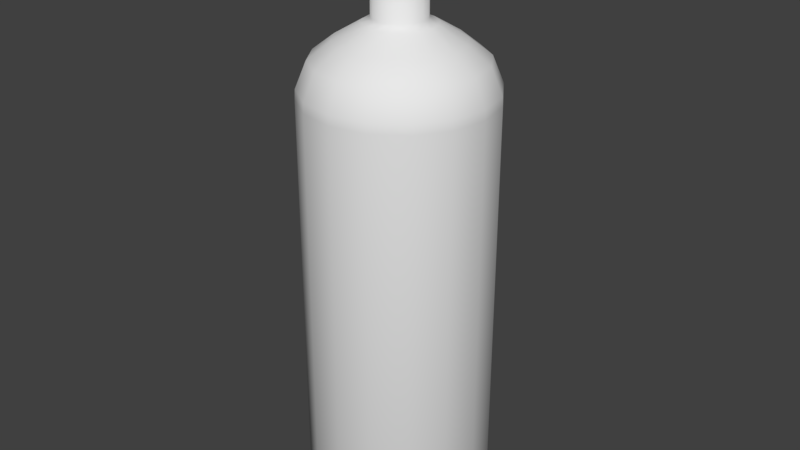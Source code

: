 # Source: WineBottle.blend  (saved by Blender 2.79.0; exported with 4.5.12 LTS)
import bpy
from mathutils import Matrix  # noqa: F401  (used for matrix-valued properties, if any)

bpy.ops.wm.read_factory_settings(use_empty=True)
scene = bpy.context.scene
scene.name = 'Scene'

# ---- collections
col_collection_1 = bpy.data.collections.new('Collection 1'); scene.collection.children.link(col_collection_1)

# ---- materials (node trees are filled in below, after node groups)
mat_glass = bpy.data.materials.new('Glass')
mat_glass.alpha_threshold = 0.0
mat_glass.use_transparent_shadow = False
mat_glass.roughness = 0.5
mat_material_001 = bpy.data.materials.new('Material.001')
mat_material_001.alpha_threshold = 0.0
mat_material_001.use_transparent_shadow = False
mat_material_001.diffuse_color = (0.08353, 0.08353, 0.08353, 1.0)
mat_material_001.roughness = 0.5

# ---- material node trees

# ---- world
world_world = bpy.data.worlds.new('World'); scene.world = world_world
world_world.color = (0.05088, 0.05088, 0.05088)
world_world.use_sun_shadow = False
world_world.sun_shadow_jitter_overblur = 0.0
world_world.cycles.sampling_method = 'MANUAL'

# ---- meshes
me_circle_009 = bpy.data.meshes.new('Circle.009')
me_circle_009.from_pydata([(-4.005e-08, 0.008812, 0.2112), (-0.003372, 0.008142, 0.2112), (-0.006231, 0.006231, 0.2112), (-0.008142, 0.003372, 0.2112), (-0.008812, 1.013e-08, 0.2112), (-0.008142, -0.003372, 0.2112), (-0.006231, -0.006231, 0.2112), (-0.003372, -0.008142, 0.2112), (-3.897e-08, -0.008812, 0.2112), (0.003372, -0.008142, 0.2112), (0.006231, -0.006231, 0.2112), (0.008142, -0.003372, 0.2112), (0.008812, 1.038e-08, 0.2112), (0.008142, 0.003372, 0.2112), (0.006231, 0.006231, 0.2112), (0.003372, 0.008142, 0.2112), (-4.026e-08, 1.023e-08, 0.2113)], [], [(2, 1, 16), (9, 8, 16), (0, 15, 16), (1, 0, 16), (8, 7, 16), (15, 14, 16), (7, 6, 16), (14, 13, 16), (6, 5, 16), (13, 12, 16), (5, 4, 16), (12, 11, 16), (4, 3, 16), (11, 10, 16), (3, 2, 16), (10, 9, 16)])
me_circle_009.polygons.foreach_set('use_smooth', [True] * 16)
me_circle_009.materials.append(mat_glass)
me_circle_009.use_remesh_preserve_volume = False
me_circle_009.use_remesh_preserve_attributes = False
me_circle_009.use_mirror_vertex_groups = False
me_circle_009.update()
me_circle_008 = bpy.data.meshes.new('Circle.008')
me_circle_008.from_pydata([(0.01383, 0.03338, 0.004905), (0.02555, 0.02555, 0.004905), (0.03338, 0.01383, 0.004905), (0.03613, 1.052e-08, 0.004905), (0.03338, -0.01383, 0.004905), (0.02555, -0.02555, 0.004905), (0.01383, -0.03338, 0.004905), (-4.126e-08, -0.03613, 0.004905), (-0.01383, -0.03338, 0.004905), (-0.02555, -0.02555, 0.004905), (-0.03338, -0.01383, 0.004905), (-0.03613, 8.601e-09, 0.004905), (-0.03338, 0.01383, 0.004905), (-0.02555, 0.02555, 0.004905), (-0.01383, 0.03338, 0.004905), (-3.736e-08, 0.03613, 0.004905), (-3.771e-08, 0.03278, 0.1944), (-0.01255, 0.03029, 0.1944), (-0.02318, 0.02318, 0.1944), (-0.03029, 0.01255, 0.1944), (-0.03278, 8.768e-09, 0.1944), (-0.03029, -0.01255, 0.1944), (-0.02318, -0.02318, 0.1944), (-0.01255, -0.03029, 0.1944), (-4.101e-08, -0.03278, 0.1944), (0.01254, -0.03029, 0.1944), (0.02318, -0.02318, 0.1944), (0.03029, -0.01255, 0.1944), (0.03278, 1.049e-08, 0.1944), (0.03029, 0.01255, 0.1944), (0.02318, 0.02318, 0.1944), (0.01254, 0.03029, 0.1944), (-3.826e-08, 0.02549, 0.2009), (-0.009756, 0.02355, 0.2009), (-0.01803, 0.01803, 0.2009), (-0.02355, 0.009756, 0.2009), (-0.02549, 9.183e-09, 0.2009), (-0.02355, -0.009756, 0.2009), (-0.01803, -0.01803, 0.2009), (-0.009756, -0.02355, 0.2009), (-4.101e-08, -0.02549, 0.2009), (0.009756, -0.02355, 0.2009), (0.01803, -0.01803, 0.2009), (0.02355, -0.009756, 0.2009), (0.02549, 1.051e-08, 0.2009), (0.02355, 0.009756, 0.2009), (0.01803, 0.01803, 0.2009), (0.009756, 0.02355, 0.2009), (-3.94e-08, 0.01585, 0.2075), (-0.006064, 0.01464, 0.2075), (-0.01121, 0.01121, 0.2075), (-0.01464, 0.006064, 0.2075), (-0.01585, 9.761e-09, 0.2075), (-0.01464, -0.006064, 0.2075), (-0.01121, -0.01121, 0.2075), (-0.006064, -0.01464, 0.2075), (-4.021e-08, -0.01585, 0.2075), (0.006064, -0.01464, 0.2075), (0.01121, -0.01121, 0.2075), (0.01464, -0.006064, 0.2075), (0.01585, 1.054e-08, 0.2075), (0.01464, 0.006064, 0.2075), (0.01121, 0.01121, 0.2075), (0.006064, 0.01464, 0.2075), (-4.005e-08, 0.008812, 0.2112), (-0.003372, 0.008142, 0.2112), (-0.006231, 0.006231, 0.2112), (-0.008142, 0.003372, 0.2112), (-0.008812, 1.013e-08, 0.2112), (-0.008142, -0.003372, 0.2112), (-0.006231, -0.006231, 0.2112), (-0.003372, -0.008142, 0.2112), (-3.897e-08, -0.008812, 0.2112), (0.003372, -0.008142, 0.2112), (0.006231, -0.006231, 0.2112), (0.008142, -0.003372, 0.2112), (0.008812, 1.038e-08, 0.2112), (0.008142, 0.003372, 0.2112), (0.006231, 0.006231, 0.2112), (0.003372, 0.008142, 0.2112), (-0.01413, -0.03412, 0.1844), (-4.069e-08, -0.03693, 0.1844), (-3.727e-08, 0.03693, 0.1844), (-0.01413, 0.03412, 0.1844), (0.01413, 0.03412, 0.1844), (0.01413, -0.03412, 0.1844), (-0.02611, 0.02611, 0.1844), (0.02611, -0.02611, 0.1844), (-0.03412, 0.01413, 0.1844), (0.03412, -0.01413, 0.1844), (-0.03693, 8.541e-09, 0.1844), (0.03693, 1.045e-08, 0.1844), (-0.03412, -0.01413, 0.1844), (0.03412, 0.01413, 0.1844), (-0.02611, -0.02611, 0.1844), (0.02611, 0.02611, 0.1844), (-4.026e-08, 1.023e-08, 0.2113), (-0.01413, -0.03412, 0.005375), (-3.728e-08, 0.03693, 0.005375), (0.01413, 0.03412, 0.005375), (-4.071e-08, -0.03693, 0.005375), (-0.01413, 0.03412, 0.005375), (0.01413, -0.03412, 0.005375), (-0.02611, 0.02611, 0.005375), (0.02611, -0.02611, 0.005375), (-0.03412, 0.01413, 0.005375), (0.03412, -0.01413, 0.005375), (-0.03693, 8.511e-09, 0.005375), (0.03693, 1.047e-08, 0.005375), (-0.03412, -0.01413, 0.005375), (0.03412, 0.01413, 0.005375), (-0.02611, -0.02611, 0.005375), (0.02611, 0.02611, 0.005375), (-4.066e-08, 1.113e-08, 0.004905)], [], [(99, 112, 1, 0), (97, 111, 9, 8), (112, 110, 2, 1), (111, 109, 10, 9), (110, 108, 3, 2), (109, 107, 11, 10), (108, 106, 4, 3), (107, 105, 12, 11), (106, 104, 5, 4), (105, 103, 13, 12), (104, 102, 6, 5), (103, 101, 14, 13), (102, 100, 7, 6), (98, 99, 0, 15), (101, 98, 15, 14), (100, 97, 8, 7), (90, 92, 21, 20), (91, 93, 29, 28), (92, 94, 22, 21), (93, 95, 30, 29), (94, 80, 23, 22), (95, 84, 31, 30), (80, 81, 24, 23), (82, 83, 17, 16), (84, 82, 16, 31), (81, 85, 25, 24), (83, 86, 18, 17), (85, 87, 26, 25), (86, 88, 19, 18), (87, 89, 27, 26), (88, 90, 20, 19), (89, 91, 28, 27), (24, 25, 41, 40), (17, 18, 34, 33), (25, 26, 42, 41), (18, 19, 35, 34), (26, 27, 43, 42), (19, 20, 36, 35), (27, 28, 44, 43), (20, 21, 37, 36), (28, 29, 45, 44), (21, 22, 38, 37), (29, 30, 46, 45), (22, 23, 39, 38), (30, 31, 47, 46), (23, 24, 40, 39), (16, 17, 33, 32), (31, 16, 32, 47), (45, 46, 62, 61), (38, 39, 55, 54), (46, 47, 63, 62), (39, 40, 56, 55), (32, 33, 49, 48), (47, 32, 48, 63), (40, 41, 57, 56), (33, 34, 50, 49), (41, 42, 58, 57), (34, 35, 51, 50), (42, 43, 59, 58), (35, 36, 52, 51), (43, 44, 60, 59), (36, 37, 53, 52), (44, 45, 61, 60), (37, 38, 54, 53), (51, 52, 68, 67), (59, 60, 76, 75), (52, 53, 69, 68), (60, 61, 77, 76), (53, 54, 70, 69), (61, 62, 78, 77), (54, 55, 71, 70), (62, 63, 79, 78), (55, 56, 72, 71), (48, 49, 65, 64), (63, 48, 64, 79), (56, 57, 73, 72), (49, 50, 66, 65), (57, 58, 74, 73), (50, 51, 67, 66), (58, 59, 75, 74), (66, 96, 65), (73, 96, 72), (64, 96, 79), (65, 96, 64), (72, 96, 71), (79, 96, 78), (71, 96, 70), (78, 96, 77), (70, 96, 69), (77, 96, 76), (69, 96, 68), (76, 96, 75), (68, 96, 67), (75, 96, 74), (67, 96, 66), (74, 96, 73), (84, 95, 112, 99), (80, 94, 111, 97), (95, 93, 110, 112), (94, 92, 109, 111), (93, 91, 108, 110), (92, 90, 107, 109), (91, 89, 106, 108), (90, 88, 105, 107), (89, 87, 104, 106), (88, 86, 103, 105), (87, 85, 102, 104), (86, 83, 101, 103), (85, 81, 100, 102), (82, 84, 99, 98), (83, 82, 98, 101), (81, 80, 97, 100), (4, 113, 3), (11, 113, 10), (3, 113, 2), (10, 113, 9), (2, 113, 1), (9, 113, 8), (1, 113, 0), (8, 113, 7), (15, 113, 14), (7, 113, 6), (0, 113, 15), (14, 113, 13), (13, 113, 12), (12, 113, 11), (5, 113, 4), (6, 113, 5)])
me_circle_008.polygons.foreach_set('use_smooth', [True] * 128)
me_circle_008.materials.append(mat_glass)
me_circle_008.use_remesh_preserve_volume = False
me_circle_008.use_remesh_preserve_attributes = False
me_circle_008.use_mirror_vertex_groups = False
me_circle_008.update()
me_circle_007 = bpy.data.meshes.new('Circle.007')
me_circle_007.from_pydata([(-0.006465, 0.006465, 0.2517), (-0.003499, 0.008447, 0.2517), (-0.008447, 0.003499, 0.2517), (-0.009143, 1.017e-08, 0.2517), (-0.008447, -0.003499, 0.2517), (-0.006465, -0.006465, 0.2517), (-0.003499, -0.008447, 0.2517), (-3.935e-08, -0.009143, 0.2517), (0.003499, -0.008447, 0.2517), (0.006465, -0.006465, 0.2517), (0.008447, -0.003499, 0.2517), (0.009142, 1.052e-08, 0.2517), (0.008447, 0.003499, 0.2517), (0.006465, 0.006465, 0.2517), (0.003499, 0.008447, 0.2517), (-4.013e-08, 0.009143, 0.2517), (-6.263e-08, -0.008812, 0.2515), (-0.003372, 0.008142, 0.2515), (-6.37e-08, 0.008812, 0.2515), (0.003372, -0.008142, 0.2515), (-0.006231, 0.006231, 0.2515), (0.006231, -0.006231, 0.2515), (-0.008142, 0.003372, 0.2515), (0.008142, -0.003372, 0.2515), (-0.008812, 1.013e-08, 0.2515), (0.008812, 1.038e-08, 0.2515), (-0.008142, -0.003372, 0.2515), (0.008142, 0.003372, 0.2515), (-0.006231, -0.006231, 0.2515), (0.006231, 0.006231, 0.2515), (-0.003372, -0.008142, 0.2515), (0.003372, 0.008142, 0.2515), (-6.418e-08, 1.016e-08, 0.2515), (-4.033e-08, 9.459e-09, 0.2517)], [], [(1, 17, 20, 0), (0, 20, 22, 2), (17, 1, 15, 18), (18, 15, 14, 31), (31, 14, 13, 29), (29, 13, 12, 27), (27, 12, 11, 25), (25, 11, 10, 23), (23, 10, 9, 21), (21, 9, 8, 19), (19, 8, 7, 16), (16, 7, 6, 30), (30, 6, 5, 28), (28, 5, 4, 26), (26, 4, 3, 24), (24, 3, 2, 22), (28, 32, 30), (21, 32, 23), (29, 32, 31), (22, 32, 24), (30, 32, 16), (23, 32, 25), (18, 32, 17), (24, 32, 26), (16, 32, 19), (31, 32, 18), (25, 32, 27), (17, 32, 20), (26, 32, 28), (19, 32, 21), (27, 32, 29), (20, 32, 22), (4, 33, 3), (11, 33, 10), (3, 33, 2), (10, 33, 9), (2, 33, 0), (9, 33, 8), (1, 33, 15), (0, 33, 1), (8, 33, 7), (15, 33, 14), (7, 33, 6), (14, 33, 13), (6, 33, 5), (13, 33, 12), (5, 33, 4), (12, 33, 11)])
me_circle_007.polygons.foreach_set('use_smooth', [True] * 48)
me_circle_007.materials.append(mat_material_001)
me_circle_007.use_remesh_preserve_volume = False
me_circle_007.use_remesh_preserve_attributes = False
me_circle_007.use_mirror_vertex_groups = False
me_circle_007.update()
me_circle_005 = bpy.data.meshes.new('Circle.005')
me_circle_005.from_pydata([(-3.691e-08, 0.0398, 0.1851), (-0.01523, 0.03677, 0.1851), (-0.02814, 0.02814, 0.1851), (-0.03677, 0.01523, 0.1851), (-0.0398, 8.433e-09, 0.1851), (-0.03677, -0.01523, 0.1851), (-0.02814, -0.02814, 0.1851), (-0.01523, -0.03677, 0.1851), (-4.292e-08, -0.0398, 0.1851), (0.01523, -0.03677, 0.1851), (0.02814, -0.02814, 0.1851), (0.03677, -0.01523, 0.1851), (0.0398, 1.065e-08, 0.1851), (0.03677, 0.01523, 0.1851), (0.02814, 0.02814, 0.1851), (0.01523, 0.03677, 0.1851), (-3.698e-08, 0.03917, 0.0), (-0.01499, 0.03618, 0.0), (-0.02769, 0.02769, 0.0), (-0.03618, 0.01499, 0.0), (-0.03917, 8.472e-09, 0.0), (-0.03618, -0.01499, 0.0), (-0.02769, -0.02769, 0.0), (-0.01499, -0.03618, 0.0), (-4.289e-08, -0.03917, 0.0), (0.01499, -0.03618, 0.0), (0.02769, -0.02769, 0.0), (0.03618, -0.01499, 0.0), (0.03917, 1.065e-08, 0.0), (0.03618, 0.01499, 0.0), (0.02769, 0.02769, 0.0), (0.01499, 0.03618, 0.0), (-3.741e-08, 0.03521, 0.1963), (-0.01347, 0.03253, 0.1963), (-0.0249, 0.0249, 0.1963), (-0.03253, 0.01347, 0.1963), (-0.03521, 8.704e-09, 0.1963), (-0.03253, -0.01347, 0.1963), (-0.0249, -0.0249, 0.1963), (-0.01347, -0.03253, 0.1963), (-4.272e-08, -0.03521, 0.1963), (0.01347, -0.03253, 0.1963), (0.0249, -0.0249, 0.1963), (0.03253, -0.01347, 0.1963), (0.03521, 1.066e-08, 0.1963), (0.03253, 0.01347, 0.1963), (0.0249, 0.0249, 0.1963), (0.01347, 0.03253, 0.1963), (-3.813e-08, 0.02608, 0.2034), (-0.009982, 0.0241, 0.2034), (-0.01844, 0.01844, 0.2034), (-0.0241, 0.009982, 0.2034), (-0.02608, 9.266e-09, 0.2034), (-0.0241, -0.009982, 0.2034), (-0.01844, -0.01844, 0.2034), (-0.009982, -0.0241, 0.2034), (-4.207e-08, -0.02608, 0.2034), (0.009982, -0.0241, 0.2034), (0.01844, -0.01844, 0.2034), (0.0241, -0.009982, 0.2034), (0.02608, 1.072e-08, 0.2034), (0.0241, 0.009982, 0.2034), (0.01844, 0.01844, 0.2034), (0.009982, 0.0241, 0.2034), (-3.929e-08, 0.01472, 0.2102), (-0.005635, 0.0136, 0.2102), (-0.01041, 0.01041, 0.2102), (-0.0136, 0.005635, 0.2102), (-0.01472, 9.788e-09, 0.2102), (-0.0136, -0.005635, 0.2102), (-0.01041, -0.01041, 0.2102), (-0.005635, -0.0136, 0.2102), (-4.151e-08, -0.01472, 0.2102), (0.005634, -0.0136, 0.2102), (0.01041, -0.01041, 0.2102), (0.0136, -0.005635, 0.2102), (0.01472, 1.061e-08, 0.2102), (0.0136, 0.005635, 0.2102), (0.01041, 0.01041, 0.2102), (0.005634, 0.0136, 0.2102), (-0.01027, 0.004254, 0.2119), (-0.01112, -4.458e-07, 0.2119), (-0.01027, -0.004255, 0.2119), (-0.007862, -0.007862, 0.2119), (-0.004255, -0.01027, 0.2119), (-4.972e-07, -0.01112, 0.2119), (0.004254, -0.01027, 0.2119), (-3.975e-08, 0.01101, 0.2405), (-0.004214, 0.01017, 0.2405), (-0.007786, 0.007786, 0.2405), (-0.01017, 0.004214, 0.2405), (-0.01101, 1e-08, 0.2405), (-0.01017, -0.004214, 0.2405), (-0.007786, -0.007786, 0.2405), (-0.004214, -0.01017, 0.2405), (-4.142e-08, -0.01101, 0.2405), (0.004214, -0.01017, 0.2405), (0.007786, -0.007786, 0.2405), (0.01017, -0.004214, 0.2405), (0.01101, 1.061e-08, 0.2405), (0.01017, 0.004214, 0.2405), (0.007786, 0.007786, 0.2405), (0.004214, 0.01017, 0.2405), (-3.964e-08, 0.01213, 0.2409), (-0.004644, 0.01121, 0.2409), (-0.008581, 0.008581, 0.2409), (-0.01121, 0.004644, 0.2409), (-0.01213, 9.951e-09, 0.2409), (-0.01121, -0.004644, 0.2409), (-0.008581, -0.00858, 0.2409), (-0.004644, -0.01121, 0.2409), (-4.148e-08, -0.01213, 0.2409), (0.004644, -0.01121, 0.2409), (0.00858, -0.00858, 0.2409), (0.01121, -0.004644, 0.2409), (0.01213, 1.063e-08, 0.2409), (0.01121, 0.004644, 0.2409), (0.00858, 0.008581, 0.2409), (0.004644, 0.01121, 0.2409), (-3.964e-08, 0.01213, 0.2482), (-0.004644, 0.01121, 0.2482), (-0.008581, 0.008581, 0.2482), (-0.01121, 0.004644, 0.2482), (-0.01213, 9.951e-09, 0.2482), (-0.01121, -0.004644, 0.2482), (-0.008581, -0.00858, 0.2482), (-0.004644, -0.01121, 0.2482), (-4.148e-08, -0.01213, 0.2482), (0.004644, -0.01121, 0.2482), (0.00858, -0.00858, 0.2482), (0.01121, -0.004644, 0.2482), (0.01213, 1.063e-08, 0.2482), (0.01121, 0.004644, 0.2482), (0.00858, 0.008581, 0.2482), (0.004644, 0.01121, 0.2482), (-3.975e-08, 0.01096, 0.2488), (-0.004195, 0.01013, 0.2488), (-0.00775, 0.00775, 0.2488), (-0.01013, 0.004194, 0.2488), (-0.01096, 1.002e-08, 0.2488), (-0.01013, -0.004194, 0.2488), (-0.00775, -0.00775, 0.2488), (-0.004195, -0.01013, 0.2488), (-4.141e-08, -0.01096, 0.2488), (0.004194, -0.01013, 0.2488), (0.00775, -0.00775, 0.2488), (0.01013, -0.004194, 0.2488), (0.01096, 1.063e-08, 0.2488), (0.01013, 0.004194, 0.2488), (0.00775, 0.00775, 0.2488), (0.004194, 0.01013, 0.2488), (-3.975e-08, 0.01096, 0.2516), (-0.004195, 0.01013, 0.2516), (-0.00775, 0.00775, 0.2516), (-0.01013, 0.004194, 0.2516), (-0.01096, 1.002e-08, 0.2516), (-0.01013, -0.004194, 0.2516), (-0.00775, -0.00775, 0.2516), (-0.004195, -0.01013, 0.2516), (-4.141e-08, -0.01096, 0.2516), (0.004194, -0.01013, 0.2516), (0.00775, -0.00775, 0.2516), (0.01013, -0.004194, 0.2516), (0.01096, 1.063e-08, 0.2516), (0.01013, 0.004194, 0.2516), (0.00775, 0.00775, 0.2516), (0.004194, 0.01013, 0.2516), (-0.01531, -0.03696, 0.1811), (-4.292e-08, -0.04, 0.1811), (-3.688e-08, 0.04, 0.1811), (-0.01531, 0.03696, 0.1811), (0.01531, 0.03696, 0.1811), (0.01531, -0.03696, 0.1811), (-0.02828, 0.02828, 0.1811), (0.02828, -0.02828, 0.1811), (-0.03696, 0.01531, 0.1811), (0.03696, -0.01531, 0.1811), (-0.04, 8.422e-09, 0.1811), (0.04, 1.065e-08, 0.1811), (-0.03696, -0.01531, 0.1811), (0.03696, 0.01531, 0.1811), (-0.02828, -0.02828, 0.1811), (0.02828, 0.02828, 0.1811), (0.01213, 1.063e-08, 0.2477), (0.01121, -0.004644, 0.2477), (-0.01121, -0.004644, 0.2477), (-0.01213, 9.951e-09, 0.2477), (0.01121, 0.004644, 0.2477), (-0.008581, -0.00858, 0.2477), (0.00858, 0.008581, 0.2477), (-0.004644, -0.01121, 0.2477), (0.004644, 0.01121, 0.2477), (-4.148e-08, -0.01213, 0.2477), (-0.004644, 0.01121, 0.2477), (-3.964e-08, 0.01213, 0.2477), (0.004644, -0.01121, 0.2477), (-0.008581, 0.008581, 0.2477), (0.00858, -0.00858, 0.2477), (-0.01121, 0.004644, 0.2477), (0.01121, -0.004644, 0.2416), (-0.01213, 9.951e-09, 0.2416), (-3.964e-08, 0.01213, 0.2416), (0.01213, 1.063e-08, 0.2416), (-0.01121, -0.004644, 0.2416), (0.01121, 0.004644, 0.2416), (-0.008581, -0.00858, 0.2416), (0.00858, 0.008581, 0.2416), (-0.004644, -0.01121, 0.2416), (0.004644, 0.01121, 0.2416), (-4.148e-08, -0.01213, 0.2416), (-0.004644, 0.01121, 0.2416), (0.004644, -0.01121, 0.2416), (-0.008581, 0.008581, 0.2416), (0.00858, -0.00858, 0.2416), (-0.01121, 0.004644, 0.2416), (-0.004195, -0.01013, 0.2494), (-0.00775, -0.00775, 0.2494), (0.004194, 0.01013, 0.2494), (0.00775, 0.00775, 0.2494), (-4.141e-08, -0.01096, 0.2494), (-0.004195, 0.01013, 0.2494), (-3.975e-08, 0.01096, 0.2494), (0.004194, -0.01013, 0.2494), (-0.00775, 0.00775, 0.2494), (0.00775, -0.00775, 0.2494), (-0.01013, 0.004194, 0.2494), (0.01013, -0.004194, 0.2494), (-0.01096, 1.002e-08, 0.2494), (0.01096, 1.063e-08, 0.2494), (-0.01013, -0.004194, 0.2494), (0.01013, 0.004194, 0.2494), (0.004217, -0.01018, 0.2399), (-4.142e-08, -0.01102, 0.2399), (-0.007793, 0.007793, 0.2399), (-0.004218, 0.01018, 0.2399), (0.007793, -0.007793, 0.2399), (-0.01018, 0.004218, 0.2399), (0.01018, -0.004217, 0.2399), (-0.01102, 1e-08, 0.2399), (0.01102, 1.061e-08, 0.2399), (-0.01018, -0.004217, 0.2399), (0.01018, 0.004218, 0.2399), (-0.007793, -0.007793, 0.2399), (0.007793, 0.007793, 0.2399), (-0.004218, -0.01018, 0.2399), (0.004217, 0.01018, 0.2399), (-3.975e-08, 0.01102, 0.2399), (-0.004226, 0.0102, 0.2119), (-4.955e-07, 0.01104, 0.2119), (-0.007808, 0.007807, 0.2119), (0.007807, -0.007808, 0.2119), (0.0102, -0.004226, 0.2119), (0.01104, -4.452e-07, 0.2119), (0.0102, 0.004225, 0.2119), (0.007807, 0.007807, 0.2119), (0.004225, 0.0102, 0.2119), (-0.01531, -0.03696, 0.001514), (-3.688e-08, 0.04, 0.001514), (0.01531, 0.03696, 0.001514), (-4.292e-08, -0.04, 0.001514), (-0.01531, 0.03696, 0.001514), (0.01531, -0.03696, 0.001514), (-0.02828, 0.02828, 0.001514), (0.02828, -0.02828, 0.001514), (-0.03696, 0.01531, 0.001514), (0.03696, -0.01531, 0.001514), (-0.04, 8.422e-09, 0.001514), (0.04, 1.065e-08, 0.001514), (-0.03696, -0.01531, 0.001514), (0.03696, 0.01531, 0.001514), (-0.02828, -0.02828, 0.001514), (0.02828, 0.02828, 0.001514), (-3.909e-08, 0.02283, 0.0002589), (-0.008737, 0.02109, 0.0002589), (-0.01614, 0.01614, 0.0002589), (-0.02109, 0.008737, 0.0002589), (-0.02283, 9.343e-09, 0.0002589), (-0.02109, -0.008737, 0.0002589), (-0.01614, -0.01614, 0.0002589), (-0.008737, -0.02109, 0.0002589), (-4.254e-08, -0.02283, 0.0002589), (0.008737, -0.02109, 0.0002589), (0.01614, -0.01614, 0.0002589), (0.02109, -0.008737, 0.0002589), (0.02283, 1.061e-08, 0.0002589), (0.02109, 0.008737, 0.0002589), (0.01614, 0.01614, 0.0002589), (0.008737, 0.02109, 0.0002589), (-3.962e-08, 0.01887, 0.00194), (-0.007223, 0.01744, 0.00194), (-0.01335, 0.01335, 0.00194), (-0.01744, 0.007223, 0.00194), (-0.01887, 9.614e-09, 0.00194), (-0.01744, -0.007223, 0.00194), (-0.01335, -0.01335, 0.00194), (-0.007223, -0.01744, 0.00194), (-4.247e-08, -0.01887, 0.00194), (0.007223, -0.01744, 0.00194), (0.01335, -0.01335, 0.00194), (0.01744, -0.007223, 0.00194), (0.01887, 1.066e-08, 0.00194), (0.01744, 0.007223, 0.00194), (0.01335, 0.01335, 0.00194), (0.007223, 0.01744, 0.00194), (-4.11e-08, 0.008691, 0.003901), (-0.003326, 0.00803, 0.003901), (-0.006146, 0.006146, 0.003901), (-0.00803, 0.003326, 0.003901), (-0.008691, 1.046e-08, 0.003901), (-0.00803, -0.003326, 0.003901), (-0.006146, -0.006146, 0.003901), (-0.003326, -0.00803, 0.003901), (-4.242e-08, -0.008691, 0.003901), (0.003326, -0.00803, 0.003901), (0.006145, -0.006146, 0.003901), (0.008029, -0.003326, 0.003901), (0.008691, 1.094e-08, 0.003901), (0.008029, 0.003326, 0.003901), (0.006145, 0.006146, 0.003901), (0.003326, 0.00803, 0.003901), (-4.17e-08, 1.126e-08, 0.004188), (0.01829, 0.01829, 0.0), (-0.01829, -0.01829, 0.0), (0.0239, 0.009901, 0.0), (-0.0239, -0.009901, 0.0), (0.02587, 1.062e-08, 0.0), (-0.02587, 9.18e-09, 0.0), (0.0239, -0.009901, 0.0), (-0.0239, 0.009901, 0.0), (0.01829, -0.01829, 0.0), (-0.01829, 0.01829, 0.0), (-0.009901, 0.0239, 0.0), (0.009901, -0.0239, 0.0), (-4.26e-08, -0.02587, 0.0), (-3.87e-08, 0.02587, 0.0), (0.009901, 0.0239, 0.0), (-0.009901, -0.0239, 0.0), (-3.736e-08, 0.03613, 0.004905), (-0.01383, 0.03338, 0.004905), (-0.02555, 0.02555, 0.004905), (-0.03338, 0.01383, 0.004905), (-0.03613, 8.601e-09, 0.004905), (-0.03338, -0.01383, 0.004905), (-0.02555, -0.02555, 0.004905), (-0.01383, -0.03338, 0.004905), (-4.126e-08, -0.03613, 0.004905), (0.01383, -0.03338, 0.004905), (0.02555, -0.02555, 0.004905), (0.03338, -0.01383, 0.004905), (0.03613, 1.052e-08, 0.004905), (0.03338, 0.01383, 0.004905), (0.02555, 0.02555, 0.004905), (0.01383, 0.03338, 0.004905), (-3.771e-08, 0.03278, 0.1944), (-0.01255, 0.03029, 0.1944), (-0.02318, 0.02318, 0.1944), (-0.03029, 0.01255, 0.1944), (-0.03278, 8.768e-09, 0.1944), (-0.03029, -0.01255, 0.1944), (-0.02318, -0.02318, 0.1944), (-0.01255, -0.03029, 0.1944), (-4.101e-08, -0.03278, 0.1944), (0.01254, -0.03029, 0.1944), (0.02318, -0.02318, 0.1944), (0.03029, -0.01255, 0.1944), (0.03278, 1.049e-08, 0.1944), (0.03029, 0.01255, 0.1944), (0.02318, 0.02318, 0.1944), (0.01254, 0.03029, 0.1944), (-3.826e-08, 0.02549, 0.2009), (-0.009756, 0.02355, 0.2009), (-0.01803, 0.01803, 0.2009), (-0.02355, 0.009756, 0.2009), (-0.02549, 9.183e-09, 0.2009), (-0.02355, -0.009756, 0.2009), (-0.01803, -0.01803, 0.2009), (-0.009756, -0.02355, 0.2009), (-4.101e-08, -0.02549, 0.2009), (0.009756, -0.02355, 0.2009), (0.01803, -0.01803, 0.2009), (0.02355, -0.009756, 0.2009), (0.02549, 1.051e-08, 0.2009), (0.02355, 0.009756, 0.2009), (0.01803, 0.01803, 0.2009), (0.009756, 0.02355, 0.2009), (-3.94e-08, 0.01585, 0.2075), (-0.006064, 0.01464, 0.2075), (-0.01121, 0.01121, 0.2075), (-0.01464, 0.006064, 0.2075), (-0.01585, 9.761e-09, 0.2075), (-0.01464, -0.006064, 0.2075), (-0.01121, -0.01121, 0.2075), (-0.006064, -0.01464, 0.2075), (-4.021e-08, -0.01585, 0.2075), (0.006064, -0.01464, 0.2075), (0.01121, -0.01121, 0.2075), (0.01464, -0.006064, 0.2075), (0.01585, 1.054e-08, 0.2075), (0.01464, 0.006064, 0.2075), (0.01121, 0.01121, 0.2075), (0.006064, 0.01464, 0.2075), (-3.908e-08, 0.01193, 0.2098), (-0.004566, 0.01102, 0.2098), (-0.008437, 0.008437, 0.2098), (-0.01102, 0.004566, 0.2098), (-0.01193, 9.983e-09, 0.2098), (-0.01102, -0.004566, 0.2098), (-0.008437, -0.008437, 0.2098), (-0.004566, -0.01102, 0.2098), (-3.849e-08, -0.01193, 0.2098), (0.004566, -0.01102, 0.2098), (0.008437, -0.008437, 0.2098), (0.01102, -0.004566, 0.2098), (0.01193, 1.047e-08, 0.2098), (0.01102, 0.004566, 0.2098), (0.008437, 0.008437, 0.2098), (0.004566, 0.01102, 0.2098), (-0.01413, -0.03412, 0.1844), (-4.069e-08, -0.03693, 0.1844), (-3.727e-08, 0.03693, 0.1844), (-0.01413, 0.03412, 0.1844), (0.01413, 0.03412, 0.1844), (0.01413, -0.03412, 0.1844), (-0.02611, 0.02611, 0.1844), (0.02611, -0.02611, 0.1844), (-0.03412, 0.01413, 0.1844), (0.03412, -0.01413, 0.1844), (-0.03693, 8.541e-09, 0.1844), (0.03693, 1.045e-08, 0.1844), (-0.03412, -0.01413, 0.1844), (0.03412, 0.01413, 0.1844), (-0.02611, -0.02611, 0.1844), (0.02611, 0.02611, 0.1844), (-3.897e-08, -0.008812, 0.2112), (-0.003372, 0.008142, 0.2112), (-4.005e-08, 0.008812, 0.2112), (0.003372, -0.008142, 0.2112), (-0.006231, 0.006231, 0.2112), (0.006231, -0.006231, 0.2112), (-0.008142, 0.003372, 0.2112), (0.008142, -0.003372, 0.2112), (-0.008812, 1.013e-08, 0.2112), (0.008812, 1.038e-08, 0.2112), (-0.008142, -0.003372, 0.2112), (0.008142, 0.003372, 0.2112), (-0.006231, -0.006231, 0.2112), (0.006231, 0.006231, 0.2112), (-0.003372, -0.008142, 0.2112), (0.003372, 0.008142, 0.2112), (-0.01413, -0.03412, 0.005375), (-3.728e-08, 0.03693, 0.005375), (0.01413, 0.03412, 0.005375), (-4.071e-08, -0.03693, 0.005375), (-0.01413, 0.03412, 0.005375), (0.01413, -0.03412, 0.005375), (-0.02611, 0.02611, 0.005375), (0.02611, -0.02611, 0.005375), (-0.03412, 0.01413, 0.005375), (0.03412, -0.01413, 0.005375), (-0.03693, 8.511e-09, 0.005375), (0.03693, 1.047e-08, 0.005375), (-0.03412, -0.01413, 0.005375), (0.03412, 0.01413, 0.005375), (-0.02611, -0.02611, 0.005375), (0.02611, 0.02611, 0.005375), (-4.066e-08, 1.113e-08, 0.004905), (-0.006465, 0.006465, 0.2517), (-0.003499, 0.008447, 0.2517), (-0.008447, 0.003499, 0.2517), (-0.009143, 1.017e-08, 0.2517), (-0.008447, -0.003499, 0.2517), (-0.006465, -0.006465, 0.2517), (-0.003499, -0.008447, 0.2517), (-3.935e-08, -0.009143, 0.2517), (0.003499, -0.008447, 0.2517), (0.006465, -0.006465, 0.2517), (0.008447, -0.003499, 0.2517), (0.009142, 1.052e-08, 0.2517), (0.008447, 0.003499, 0.2517), (0.006465, 0.006465, 0.2517), (0.003499, 0.008447, 0.2517), (-4.013e-08, 0.009143, 0.2517), (-0.007515, 0.007515, 0.2517), (-0.004067, 0.009818, 0.2517), (-0.009818, 0.004067, 0.2517), (-0.01063, 1.004e-08, 0.2517), (-0.009818, -0.004067, 0.2517), (-0.007515, -0.007515, 0.2517), (-0.004067, -0.009818, 0.2517), (-4.118e-08, -0.01063, 0.2517), (0.004067, -0.009818, 0.2517), (0.007515, -0.007515, 0.2517), (0.009818, -0.004067, 0.2517), (0.01063, 1.062e-08, 0.2517), (0.009818, 0.004067, 0.2517), (0.007515, 0.007515, 0.2517), (0.004067, 0.009818, 0.2517), (-3.981e-08, 0.01063, 0.2517), (-6.263e-08, -0.008812, 0.2515), (-0.003372, 0.008142, 0.2515), (-6.37e-08, 0.008812, 0.2515), (0.003372, -0.008142, 0.2515), (-0.006231, 0.006231, 0.2515), (0.006231, -0.006231, 0.2515), (-0.008142, 0.003372, 0.2515), (0.008142, -0.003372, 0.2515), (-0.008812, 1.013e-08, 0.2515), (0.008812, 1.038e-08, 0.2515), (-0.008142, -0.003372, 0.2515), (0.008142, 0.003372, 0.2515), (-0.006231, -0.006231, 0.2515), (0.006231, 0.006231, 0.2515), (-0.003372, -0.008142, 0.2515), (0.003372, 0.008142, 0.2515)], [], [(259, 256, 23, 24), (260, 257, 16, 17), (257, 258, 31, 16), (261, 259, 24, 25), (262, 260, 17, 18), (263, 261, 25, 26), (264, 262, 18, 19), (265, 263, 26, 27), (266, 264, 19, 20), (267, 265, 27, 28), (268, 266, 20, 21), (269, 267, 28, 29), (270, 268, 21, 22), (271, 269, 29, 30), (256, 270, 22, 23), (258, 271, 30, 31), (334, 335, 287, 272), (4, 5, 37, 36), (12, 13, 45, 44), (5, 6, 38, 37), (13, 14, 46, 45), (6, 7, 39, 38), (14, 15, 47, 46), (7, 8, 40, 39), (0, 1, 33, 32), (15, 0, 32, 47), (8, 9, 41, 40), (1, 2, 34, 33), (9, 10, 42, 41), (2, 3, 35, 34), (10, 11, 43, 42), (3, 4, 36, 35), (11, 12, 44, 43), (40, 41, 57, 56), (33, 34, 50, 49), (41, 42, 58, 57), (34, 35, 51, 50), (42, 43, 59, 58), (35, 36, 52, 51), (43, 44, 60, 59), (36, 37, 53, 52), (44, 45, 61, 60), (37, 38, 54, 53), (45, 46, 62, 61), (38, 39, 55, 54), (46, 47, 63, 62), (39, 40, 56, 55), (32, 33, 49, 48), (47, 32, 48, 63), (61, 62, 78, 77), (54, 55, 71, 70), (62, 63, 79, 78), (55, 56, 72, 71), (48, 49, 65, 64), (63, 48, 64, 79), (56, 57, 73, 72), (49, 50, 66, 65), (57, 58, 74, 73), (50, 51, 67, 66), (58, 59, 75, 74), (51, 52, 68, 67), (59, 60, 76, 75), (52, 53, 69, 68), (60, 61, 77, 76), (53, 54, 70, 69), (67, 68, 81, 80), (75, 76, 252, 251), (68, 69, 82, 81), (76, 77, 253, 252), (69, 70, 83, 82), (77, 78, 254, 253), (70, 71, 84, 83), (78, 79, 255, 254), (71, 72, 85, 84), (64, 65, 247, 248), (79, 64, 248, 255), (72, 73, 86, 85), (65, 66, 249, 247), (73, 74, 250, 86), (66, 67, 80, 249), (74, 75, 251, 250), (232, 231, 96, 95), (234, 233, 89, 88), (231, 235, 97, 96), (233, 236, 90, 89), (235, 237, 98, 97), (236, 238, 91, 90), (237, 239, 99, 98), (238, 240, 92, 91), (239, 241, 100, 99), (240, 242, 93, 92), (241, 243, 101, 100), (242, 244, 94, 93), (243, 245, 102, 101), (244, 232, 95, 94), (246, 234, 88, 87), (245, 246, 87, 102), (100, 101, 117, 116), (93, 94, 110, 109), (101, 102, 118, 117), (94, 95, 111, 110), (87, 88, 104, 103), (102, 87, 103, 118), (95, 96, 112, 111), (88, 89, 105, 104), (96, 97, 113, 112), (89, 90, 106, 105), (97, 98, 114, 113), (90, 91, 107, 106), (98, 99, 115, 114), (91, 92, 108, 107), (99, 100, 116, 115), (92, 93, 109, 108), (184, 183, 131, 130), (186, 185, 124, 123), (183, 187, 132, 131), (185, 188, 125, 124), (187, 189, 133, 132), (188, 190, 126, 125), (189, 191, 134, 133), (190, 192, 127, 126), (194, 193, 120, 119), (191, 194, 119, 134), (192, 195, 128, 127), (193, 196, 121, 120), (195, 197, 129, 128), (196, 198, 122, 121), (197, 184, 130, 129), (198, 186, 123, 122), (120, 121, 137, 136), (128, 129, 145, 144), (121, 122, 138, 137), (129, 130, 146, 145), (122, 123, 139, 138), (130, 131, 147, 146), (123, 124, 140, 139), (131, 132, 148, 147), (124, 125, 141, 140), (132, 133, 149, 148), (125, 126, 142, 141), (133, 134, 150, 149), (126, 127, 143, 142), (119, 120, 136, 135), (134, 119, 135, 150), (127, 128, 144, 143), (216, 215, 158, 157), (218, 217, 166, 165), (215, 219, 159, 158), (221, 220, 152, 151), (217, 221, 151, 166), (219, 222, 160, 159), (220, 223, 153, 152), (222, 224, 161, 160), (223, 225, 154, 153), (224, 226, 162, 161), (225, 227, 155, 154), (226, 228, 163, 162), (227, 229, 156, 155), (228, 230, 164, 163), (229, 216, 157, 156), (230, 218, 165, 164), (15, 14, 182, 171), (7, 6, 181, 167), (14, 13, 180, 182), (6, 5, 179, 181), (13, 12, 178, 180), (5, 4, 177, 179), (12, 11, 176, 178), (4, 3, 175, 177), (11, 10, 174, 176), (3, 2, 173, 175), (10, 9, 172, 174), (2, 1, 170, 173), (9, 8, 168, 172), (0, 15, 171, 169), (1, 0, 169, 170), (8, 7, 167, 168), (214, 200, 186, 198), (213, 199, 184, 197), (212, 214, 198, 196), (211, 213, 197, 195), (210, 212, 196, 193), (209, 211, 195, 192), (208, 201, 194, 191), (201, 210, 193, 194), (207, 209, 192, 190), (206, 208, 191, 189), (205, 207, 190, 188), (204, 206, 189, 187), (203, 205, 188, 185), (202, 204, 187, 183), (200, 203, 185, 186), (199, 202, 183, 184), (114, 115, 202, 199), (107, 108, 203, 200), (115, 116, 204, 202), (108, 109, 205, 203), (116, 117, 206, 204), (109, 110, 207, 205), (117, 118, 208, 206), (110, 111, 209, 207), (103, 104, 210, 201), (118, 103, 201, 208), (111, 112, 211, 209), (104, 105, 212, 210), (112, 113, 213, 211), (105, 106, 214, 212), (113, 114, 199, 213), (106, 107, 200, 214), (148, 149, 218, 230), (140, 141, 216, 229), (147, 148, 230, 228), (139, 140, 229, 227), (146, 147, 228, 226), (138, 139, 227, 225), (145, 146, 226, 224), (137, 138, 225, 223), (144, 145, 224, 222), (136, 137, 223, 220), (143, 144, 222, 219), (150, 135, 221, 217), (135, 136, 220, 221), (142, 143, 219, 215), (149, 150, 217, 218), (141, 142, 215, 216), (255, 248, 246, 245), (248, 247, 234, 246), (84, 85, 232, 244), (254, 255, 245, 243), (83, 84, 244, 242), (253, 254, 243, 241), (82, 83, 242, 240), (252, 253, 241, 239), (81, 82, 240, 238), (251, 252, 239, 237), (80, 81, 238, 236), (250, 251, 237, 235), (249, 80, 236, 233), (86, 250, 235, 231), (247, 249, 233, 234), (85, 86, 231, 232), (171, 182, 271, 258), (167, 181, 270, 256), (182, 180, 269, 271), (181, 179, 268, 270), (180, 178, 267, 269), (179, 177, 266, 268), (178, 176, 265, 267), (177, 175, 264, 266), (176, 174, 263, 265), (175, 173, 262, 264), (174, 172, 261, 263), (173, 170, 260, 262), (172, 168, 259, 261), (169, 171, 258, 257), (170, 169, 257, 260), (168, 167, 256, 259), (277, 276, 292, 293), (332, 333, 280, 281), (330, 331, 273, 274), (329, 332, 281, 282), (328, 330, 274, 275), (327, 329, 282, 283), (326, 328, 275, 276), (325, 327, 283, 284), (324, 326, 276, 277), (323, 325, 284, 285), (322, 324, 277, 278), (321, 323, 285, 286), (336, 322, 278, 279), (335, 321, 286, 287), (333, 336, 279, 280), (331, 334, 272, 273), (298, 297, 313, 314), (285, 284, 300, 301), (278, 277, 293, 294), (286, 285, 301, 302), (279, 278, 294, 295), (287, 286, 302, 303), (280, 279, 295, 296), (273, 272, 288, 289), (272, 287, 303, 288), (281, 280, 296, 297), (274, 273, 289, 290), (282, 281, 297, 298), (275, 274, 290, 291), (283, 282, 298, 299), (276, 275, 291, 292), (284, 283, 299, 300), (319, 318, 320), (291, 290, 306, 307), (299, 298, 314, 315), (292, 291, 307, 308), (300, 299, 315, 316), (293, 292, 308, 309), (301, 300, 316, 317), (294, 293, 309, 310), (302, 301, 317, 318), (295, 294, 310, 311), (303, 302, 318, 319), (296, 295, 311, 312), (289, 288, 304, 305), (288, 303, 319, 304), (297, 296, 312, 313), (290, 289, 305, 306), (18, 17, 331, 330), (312, 311, 320), (305, 304, 320), (304, 319, 320), (313, 312, 320), (306, 305, 320), (314, 313, 320), (307, 306, 320), (315, 314, 320), (308, 307, 320), (316, 315, 320), (309, 308, 320), (317, 316, 320), (310, 309, 320), (318, 317, 320), (311, 310, 320), (26, 25, 332, 329), (19, 18, 330, 328), (27, 26, 329, 327), (20, 19, 328, 326), (28, 27, 327, 325), (21, 20, 326, 324), (29, 28, 325, 323), (22, 21, 324, 322), (30, 29, 323, 321), (23, 22, 322, 336), (31, 30, 321, 335), (24, 23, 336, 333), (17, 16, 334, 331), (25, 24, 333, 332), (16, 31, 335, 334), (452, 345, 344, 449), (453, 338, 337, 450), (450, 337, 352, 451), (454, 346, 345, 452), (455, 339, 338, 453), (456, 347, 346, 454), (457, 340, 339, 455), (458, 348, 347, 456), (459, 341, 340, 457), (460, 349, 348, 458), (461, 342, 341, 459), (462, 350, 349, 460), (463, 343, 342, 461), (464, 351, 350, 462), (449, 344, 343, 463), (451, 352, 351, 464), (427, 357, 358, 429), (428, 365, 366, 430), (429, 358, 359, 431), (430, 366, 367, 432), (431, 359, 360, 417), (432, 367, 368, 421), (417, 360, 361, 418), (419, 353, 354, 420), (421, 368, 353, 419), (418, 361, 362, 422), (420, 354, 355, 423), (422, 362, 363, 424), (423, 355, 356, 425), (424, 363, 364, 426), (425, 356, 357, 427), (426, 364, 365, 428), (361, 377, 378, 362), (354, 370, 371, 355), (362, 378, 379, 363), (355, 371, 372, 356), (363, 379, 380, 364), (356, 372, 373, 357), (364, 380, 381, 365), (357, 373, 374, 358), (365, 381, 382, 366), (358, 374, 375, 359), (366, 382, 383, 367), (359, 375, 376, 360), (367, 383, 384, 368), (360, 376, 377, 361), (353, 369, 370, 354), (368, 384, 369, 353), (382, 398, 399, 383), (375, 391, 392, 376), (383, 399, 400, 384), (376, 392, 393, 377), (369, 385, 386, 370), (384, 400, 385, 369), (377, 393, 394, 378), (370, 386, 387, 371), (378, 394, 395, 379), (371, 387, 388, 372), (379, 395, 396, 380), (372, 388, 389, 373), (380, 396, 397, 381), (373, 389, 390, 374), (381, 397, 398, 382), (374, 390, 391, 375), (388, 404, 405, 389), (396, 412, 413, 397), (389, 405, 406, 390), (397, 413, 414, 398), (390, 406, 407, 391), (398, 414, 415, 399), (391, 407, 408, 392), (399, 415, 416, 400), (392, 408, 409, 393), (385, 401, 402, 386), (400, 416, 401, 385), (393, 409, 410, 394), (386, 402, 403, 387), (394, 410, 411, 395), (387, 403, 404, 388), (395, 411, 412, 396), (434, 435, 500, 499), (409, 433, 436, 410), (402, 434, 437, 403), (410, 436, 438, 411), (403, 437, 439, 404), (411, 438, 440, 412), (404, 439, 441, 405), (412, 440, 442, 413), (405, 441, 443, 406), (413, 442, 444, 414), (406, 443, 445, 407), (414, 444, 446, 415), (407, 445, 447, 408), (415, 446, 448, 416), (408, 447, 433, 409), (401, 435, 434, 402), (416, 448, 435, 401), (421, 451, 464, 432), (417, 449, 463, 431), (432, 464, 462, 430), (431, 463, 461, 429), (430, 462, 460, 428), (429, 461, 459, 427), (428, 460, 458, 426), (427, 459, 457, 425), (426, 458, 456, 424), (425, 457, 455, 423), (424, 456, 454, 422), (423, 455, 453, 420), (422, 454, 452, 418), (419, 450, 451, 421), (420, 453, 450, 419), (418, 452, 449, 417), (348, 349, 465), (341, 342, 465), (349, 350, 465), (342, 343, 465), (350, 351, 465), (343, 344, 465), (351, 352, 465), (344, 345, 465), (337, 338, 465), (345, 346, 465), (352, 337, 465), (338, 339, 465), (339, 340, 465), (340, 341, 465), (347, 348, 465), (346, 347, 465), (467, 466, 502, 499), (466, 468, 504, 502), (485, 484, 154, 155), (486, 485, 155, 156), (487, 486, 156, 157), (488, 487, 157, 158), (489, 488, 158, 159), (490, 489, 159, 160), (491, 490, 160, 161), (492, 491, 161, 162), (493, 492, 162, 163), (494, 493, 163, 164), (495, 494, 164, 165), (496, 495, 165, 166), (497, 496, 166, 151), (483, 497, 151, 152), (499, 500, 481, 467), (500, 513, 480, 481), (513, 511, 479, 480), (511, 509, 478, 479), (509, 507, 477, 478), (507, 505, 476, 477), (505, 503, 475, 476), (503, 501, 474, 475), (501, 498, 473, 474), (498, 512, 472, 473), (512, 510, 471, 472), (510, 508, 470, 471), (508, 506, 469, 470), (506, 504, 468, 469), (482, 484, 468, 466), (483, 482, 466, 467), (152, 153, 482, 483), (153, 154, 484, 482), (467, 481, 497, 483), (481, 480, 496, 497), (480, 479, 495, 496), (479, 478, 494, 495), (478, 477, 493, 494), (477, 476, 492, 493), (476, 475, 491, 492), (475, 474, 490, 491), (474, 473, 489, 490), (473, 472, 488, 489), (472, 471, 487, 488), (471, 470, 486, 487), (470, 469, 485, 486), (469, 468, 484, 485), (443, 441, 506, 508), (436, 433, 498, 501), (435, 448, 513, 500), (444, 442, 507, 509), (437, 434, 499, 502), (445, 443, 508, 510), (438, 436, 501, 503), (446, 444, 509, 511), (439, 437, 502, 504), (447, 445, 510, 512), (440, 438, 503, 505), (448, 446, 511, 513), (441, 439, 504, 506), (433, 447, 512, 498), (442, 440, 505, 507)])
me_circle_005.polygons.foreach_set('use_smooth', [True] * 528)
me_circle_005.materials.append(mat_glass)
me_circle_005.use_remesh_preserve_volume = False
me_circle_005.use_remesh_preserve_attributes = False
me_circle_005.use_mirror_vertex_groups = False
me_circle_005.update()

# ---- objects
ob_exit = bpy.data.objects.new('Exit', me_circle_009)
ob_liquid = bpy.data.objects.new('Liquid', me_circle_008)
ob_ucx_exit_01 = bpy.data.objects.new('UCX_Exit_01', me_circle_007)
ob_container = bpy.data.objects.new('Container', me_circle_005)

# ---- transforms, parenting, visibility, modifiers, constraints
ob_exit.location = (0.0, 0.0, 0.0)
ob_exit.show_transparent = True
ob_exit.lineart.crease_threshold = 0.0
ob_liquid.location = (0.0, 0.0, 0.0)
ob_liquid.show_transparent = True
ob_liquid.lineart.crease_threshold = 0.0
ob_ucx_exit_01.location = (0.0, 0.0, 0.0)
ob_ucx_exit_01.show_transparent = True
ob_ucx_exit_01.lineart.crease_threshold = 0.0
ob_container.location = (0.0, 0.0, 0.0)
ob_container.show_transparent = True
ob_container.lineart.crease_threshold = 0.0

# ---- collection membership
col_collection_1.objects.link(ob_exit)
col_collection_1.objects.link(ob_liquid)
col_collection_1.objects.link(ob_ucx_exit_01)
col_collection_1.objects.link(ob_container)

# ---- scene / render settings (as saved in the file)
scene.frame_start = 1; scene.frame_end = 250; scene.frame_set(1)
scene.render.engine = 'BLENDER_EEVEE_NEXT'
scene.render.resolution_percentage = 50
scene.render.dither_intensity = 0.0
scene.cycles.use_denoising = False
scene.cycles.samples = 128
scene.cycles.sampling_pattern = 'TABULATED_SOBOL'
scene.cycles.use_adaptive_sampling = False
scene.cycles.use_light_tree = False
scene.cycles.blur_glossy = 0.0
scene.cycles.sample_clamp_indirect = 0.0
scene.view_settings.view_transform = 'Standard'
bpy.context.view_layer.update()

# ---- added for rendering (the .blend has no active camera and no usable light): camera, sun
cam_auto = bpy.data.cameras.new('AutoCamera')
cam_auto.lens = 50.0
cam_auto.sensor_width = 36.0
cam_auto.clip_end = 1000.0
ob_auto_camera = bpy.data.objects.new('AutoCamera', cam_auto)
scene.collection.objects.link(ob_auto_camera)
ob_auto_camera.location = (0.255339, -0.306406, 0.33013)
ob_auto_camera.rotation_euler = (1.09748, -7.21219e-08, 0.694738)
scene.camera = ob_auto_camera
light_auto_sun = bpy.data.lights.new('AutoSun', 'SUN')
light_auto_sun.energy = 3.0
light_auto_sun.angle = 0.0523599
ob_auto_sun = bpy.data.objects.new('AutoSun', light_auto_sun)
scene.collection.objects.link(ob_auto_sun)
ob_auto_sun.rotation_euler = (0.872665, 0.174533, 0.523599)
bpy.context.view_layer.update()
